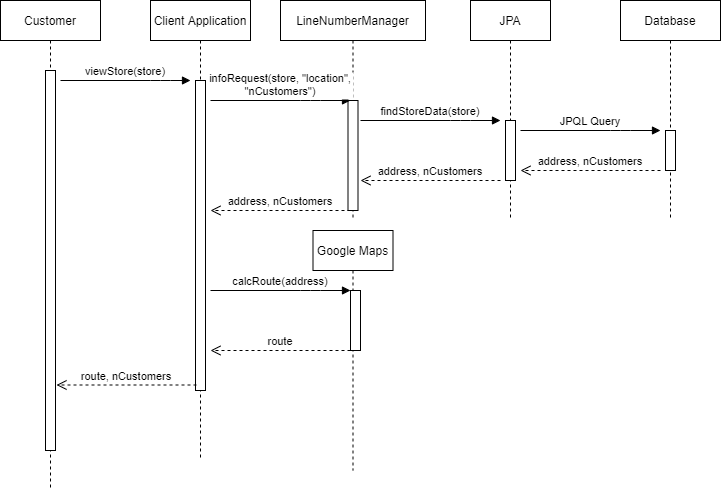

The diagram above was exported from draw.io. Its source (the exported page's mxGraphModel, read from the mxfile embedded in the PNG):
<mxGraphModel dx="1024" dy="632" grid="1" gridSize="10" guides="1" tooltips="1" connect="1" arrows="1" fold="1" page="1" pageScale="1" pageWidth="827" pageHeight="1169" math="0" shadow="0">
  <root>
    <mxCell id="0" />
    <mxCell id="1" parent="0" />
    <mxCell id="-PfJENZtedv4T7wmFbJl-3" value="Customer" style="shape=umlLifeline;perimeter=lifelinePerimeter;container=1;collapsible=0;recursiveResize=0;rounded=0;shadow=0;strokeWidth=1;" parent="1" vertex="1">
      <mxGeometry x="64" y="80" width="100" height="490" as="geometry" />
    </mxCell>
    <mxCell id="-PfJENZtedv4T7wmFbJl-4" value="" style="points=[];perimeter=orthogonalPerimeter;rounded=0;shadow=0;strokeWidth=1;" parent="-PfJENZtedv4T7wmFbJl-3" vertex="1">
      <mxGeometry x="45" y="70" width="10" height="380" as="geometry" />
    </mxCell>
    <mxCell id="-PfJENZtedv4T7wmFbJl-6" value="Client Application" style="shape=umlLifeline;perimeter=lifelinePerimeter;container=1;collapsible=0;recursiveResize=0;rounded=0;shadow=0;strokeWidth=1;" parent="1" vertex="1">
      <mxGeometry x="214" y="80" width="100" height="460" as="geometry" />
    </mxCell>
    <mxCell id="-PfJENZtedv4T7wmFbJl-7" value="" style="points=[];perimeter=orthogonalPerimeter;rounded=0;shadow=0;strokeWidth=1;" parent="-PfJENZtedv4T7wmFbJl-6" vertex="1">
      <mxGeometry x="45" y="80" width="10" height="310" as="geometry" />
    </mxCell>
    <mxCell id="-PfJENZtedv4T7wmFbJl-10" value="viewStore(store)" style="verticalAlign=bottom;endArrow=block;shadow=0;strokeWidth=1;" parent="1" edge="1">
      <mxGeometry relative="1" as="geometry">
        <mxPoint x="124" y="160" as="sourcePoint" />
        <mxPoint x="254" y="160" as="targetPoint" />
        <Array as="points">
          <mxPoint x="224" y="160" />
        </Array>
      </mxGeometry>
    </mxCell>
    <mxCell id="-PfJENZtedv4T7wmFbJl-11" value="LineNumberManager" style="shape=umlLifeline;perimeter=lifelinePerimeter;container=1;collapsible=0;recursiveResize=0;rounded=0;shadow=0;strokeWidth=1;" parent="1" vertex="1">
      <mxGeometry x="344" y="80" width="145" height="220" as="geometry" />
    </mxCell>
    <mxCell id="-PfJENZtedv4T7wmFbJl-12" value="" style="points=[];perimeter=orthogonalPerimeter;rounded=0;shadow=0;strokeWidth=1;" parent="-PfJENZtedv4T7wmFbJl-11" vertex="1">
      <mxGeometry x="67.5" y="100" width="10" height="110" as="geometry" />
    </mxCell>
    <mxCell id="-PfJENZtedv4T7wmFbJl-16" value="JPA" style="shape=umlLifeline;perimeter=lifelinePerimeter;container=1;collapsible=0;recursiveResize=0;rounded=0;shadow=0;strokeWidth=1;" parent="1" vertex="1">
      <mxGeometry x="534" y="80" width="80" height="220" as="geometry" />
    </mxCell>
    <mxCell id="-PfJENZtedv4T7wmFbJl-17" value="" style="points=[];perimeter=orthogonalPerimeter;rounded=0;shadow=0;strokeWidth=1;" parent="-PfJENZtedv4T7wmFbJl-16" vertex="1">
      <mxGeometry x="35" y="120" width="10" height="60" as="geometry" />
    </mxCell>
    <mxCell id="-PfJENZtedv4T7wmFbJl-19" value="Database" style="shape=umlLifeline;perimeter=lifelinePerimeter;container=1;collapsible=0;recursiveResize=0;rounded=0;shadow=0;strokeWidth=1;" parent="1" vertex="1">
      <mxGeometry x="684" y="80" width="100" height="220" as="geometry" />
    </mxCell>
    <mxCell id="-PfJENZtedv4T7wmFbJl-20" value="" style="points=[];perimeter=orthogonalPerimeter;rounded=0;shadow=0;strokeWidth=1;" parent="-PfJENZtedv4T7wmFbJl-19" vertex="1">
      <mxGeometry x="45" y="130" width="10" height="40" as="geometry" />
    </mxCell>
    <mxCell id="-PfJENZtedv4T7wmFbJl-22" value="infoRequest(store, &quot;location&quot;, &#10;&quot;nCustomers&quot;)" style="verticalAlign=bottom;endArrow=block;shadow=0;strokeWidth=1;" parent="1" edge="1">
      <mxGeometry relative="1" as="geometry">
        <mxPoint x="274" y="180" as="sourcePoint" />
        <mxPoint x="414" y="180" as="targetPoint" />
        <Array as="points">
          <mxPoint x="374" y="180" />
        </Array>
      </mxGeometry>
    </mxCell>
    <mxCell id="-PfJENZtedv4T7wmFbJl-23" value="address, nCustomers" style="verticalAlign=bottom;endArrow=open;dashed=1;endSize=8;shadow=0;strokeWidth=1;" parent="1" edge="1">
      <mxGeometry relative="1" as="geometry">
        <mxPoint x="274" y="290" as="targetPoint" />
        <mxPoint x="414" y="290" as="sourcePoint" />
      </mxGeometry>
    </mxCell>
    <mxCell id="-PfJENZtedv4T7wmFbJl-26" value="findStoreData(store)" style="verticalAlign=bottom;endArrow=block;shadow=0;strokeWidth=1;" parent="1" edge="1">
      <mxGeometry relative="1" as="geometry">
        <mxPoint x="424" y="200" as="sourcePoint" />
        <mxPoint x="564" y="200" as="targetPoint" />
        <Array as="points">
          <mxPoint x="524" y="200" />
        </Array>
      </mxGeometry>
    </mxCell>
    <mxCell id="-PfJENZtedv4T7wmFbJl-27" value="JPQL Query" style="verticalAlign=bottom;endArrow=block;shadow=0;strokeWidth=1;" parent="1" edge="1">
      <mxGeometry relative="1" as="geometry">
        <mxPoint x="584" y="210" as="sourcePoint" />
        <mxPoint x="724" y="210" as="targetPoint" />
        <Array as="points">
          <mxPoint x="684" y="210" />
        </Array>
      </mxGeometry>
    </mxCell>
    <mxCell id="-PfJENZtedv4T7wmFbJl-28" value="address, nCustomers" style="verticalAlign=bottom;endArrow=open;dashed=1;endSize=8;shadow=0;strokeWidth=1;" parent="1" edge="1">
      <mxGeometry relative="1" as="geometry">
        <mxPoint x="584" y="250" as="targetPoint" />
        <mxPoint x="724" y="250" as="sourcePoint" />
        <mxPoint as="offset" />
      </mxGeometry>
    </mxCell>
    <mxCell id="-PfJENZtedv4T7wmFbJl-29" value="address, nCustomers" style="verticalAlign=bottom;endArrow=open;dashed=1;endSize=8;shadow=0;strokeWidth=1;" parent="1" edge="1">
      <mxGeometry relative="1" as="geometry">
        <mxPoint x="424" y="260" as="targetPoint" />
        <mxPoint x="564" y="260" as="sourcePoint" />
        <mxPoint as="offset" />
      </mxGeometry>
    </mxCell>
    <mxCell id="-PfJENZtedv4T7wmFbJl-40" value="Google Maps" style="shape=umlLifeline;perimeter=lifelinePerimeter;container=1;collapsible=0;recursiveResize=0;rounded=0;shadow=0;strokeWidth=1;" parent="1" vertex="1">
      <mxGeometry x="376.5" y="310" width="80" height="240" as="geometry" />
    </mxCell>
    <mxCell id="-PfJENZtedv4T7wmFbJl-41" value="" style="points=[];perimeter=orthogonalPerimeter;rounded=0;shadow=0;strokeWidth=1;" parent="-PfJENZtedv4T7wmFbJl-40" vertex="1">
      <mxGeometry x="37.5" y="60" width="10" height="60" as="geometry" />
    </mxCell>
    <mxCell id="-PfJENZtedv4T7wmFbJl-42" value="calcRoute(address)" style="verticalAlign=bottom;endArrow=block;shadow=0;strokeWidth=1;" parent="1" edge="1">
      <mxGeometry relative="1" as="geometry">
        <mxPoint x="274" y="370" as="sourcePoint" />
        <mxPoint x="414" y="370" as="targetPoint" />
        <Array as="points">
          <mxPoint x="374" y="370" />
        </Array>
      </mxGeometry>
    </mxCell>
    <mxCell id="-PfJENZtedv4T7wmFbJl-43" value="route" style="verticalAlign=bottom;endArrow=open;dashed=1;endSize=8;shadow=0;strokeWidth=1;" parent="1" edge="1">
      <mxGeometry relative="1" as="geometry">
        <mxPoint x="274" y="430" as="targetPoint" />
        <mxPoint x="414" y="430" as="sourcePoint" />
        <mxPoint as="offset" />
      </mxGeometry>
    </mxCell>
    <mxCell id="-PfJENZtedv4T7wmFbJl-44" value="route, nCustomers" style="verticalAlign=bottom;endArrow=open;dashed=1;endSize=8;shadow=0;strokeWidth=1;" parent="1" edge="1">
      <mxGeometry relative="1" as="geometry">
        <mxPoint x="120" y="464.5" as="targetPoint" />
        <mxPoint x="260" y="464.5" as="sourcePoint" />
        <mxPoint as="offset" />
      </mxGeometry>
    </mxCell>
  </root>
</mxGraphModel>